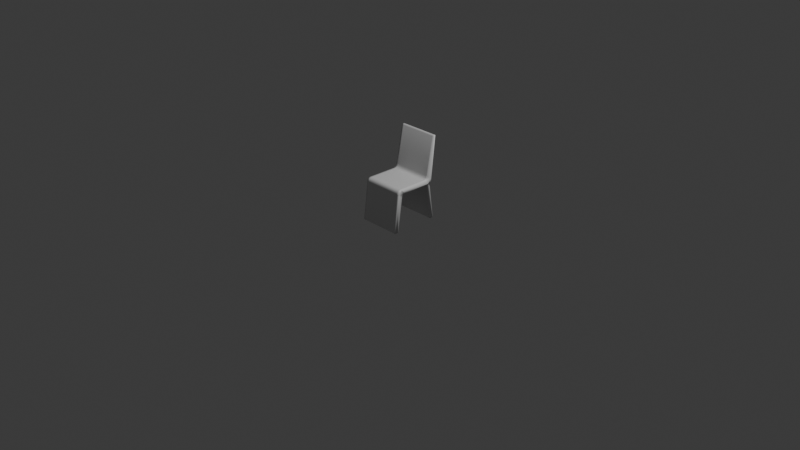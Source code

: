 # Source: chair.blend  (saved by Blender 4.4.32; exported with 4.5.12 LTS)
import bpy
from mathutils import Matrix  # noqa: F401  (used for matrix-valued properties, if any)

bpy.ops.wm.read_factory_settings(use_empty=True)
scene = bpy.context.scene
scene.name = 'Scene'

# ---- collections
col_collection = bpy.data.collections.new('Collection'); scene.collection.children.link(col_collection)

# ---- materials (node trees are filled in below, after node groups)
mat_material = bpy.data.materials.new('Material')
mat_material.alpha_threshold = 0.0
mat_material.roughness = 0.5
mat_material.line_color = (0.0, 0.0, 0.0, 1.0)

# ---- material node trees
mat_material.use_nodes = True; mat_material.node_tree.nodes.clear()
_N = mat_material.node_tree.nodes; _L = mat_material.node_tree.links
n0 = _N.new('ShaderNodeOutputMaterial'); n0.name = 'Material Output'; n0.location = (300, 300)
n1 = _N.new('ShaderNodeBsdfPrincipled'); n1.name = 'Principled BSDF'; n1.location = (10, 300)
n1.inputs[3].default_value = 1.45
_L.new(n1.outputs[0], n0.inputs[0])
n0.is_active_output = True

# ---- world
world_world = bpy.data.worlds.new('World'); scene.world = world_world
world_world.use_nodes = True; world_world.node_tree.nodes.clear()
_N = world_world.node_tree.nodes; _L = world_world.node_tree.links
n0 = _N.new('ShaderNodeOutputWorld'); n0.name = 'World Output'; n0.location = (300, 300)
n1 = _N.new('ShaderNodeBackground'); n1.name = 'Background'; n1.location = (10, 300)
n1.inputs[0].default_value = (0.05088, 0.05088, 0.05088, 1.0)
_L.new(n1.outputs[0], n0.inputs[0])
n0.is_active_output = True
world_world.color = (0.05088, 0.05088, 0.05088)
world_world.sun_shadow_jitter_overblur = 0.0

# ---- cameras
cam_camera = bpy.data.cameras.new('Camera')
cam_camera.clip_end = 100.0
cam_camera.ortho_scale = 7.314

# ---- lights
light_light = bpy.data.lights.new('Light', 'POINT')
light_light.energy = 1000.0
light_light.shadow_soft_size = 0.1

# ---- meshes
me_cube = bpy.data.meshes.new('Cube')
me_cube.from_pydata([(0.205, 0.175, 0.4), (0.205, -0.175, 0.45), (-0.205, 0.175, 0.4), (-0.205, -0.175, 0.45), (0.205, 0.225, 0.45), (-0.205, 0.225, 0.45), (-0.205, 0.275, 0.9), (0.205, 0.275, 0.9), (-0.205, -0.225, 0.4), (0.205, -0.225, 0.4), (0.225, 0.175, 0.4), (0.225, -0.175, 0.45), (0.225, 0.225, 0.45), (0.225, 0.275, 0.9), (0.225, -0.225, 0.4), (-0.225, 0.175, 0.4), (-0.225, -0.175, 0.45), (-0.225, 0.225, 0.45), (-0.225, 0.275, 0.9), (-0.225, -0.225, 0.4), (0.205, -0.135, 0.4), (0.205, -0.175, 0.36), (0.205, -0.155, 0.3946), (0.205, -0.1696, 0.38), (-0.205, -0.175, 0.36), (-0.205, -0.135, 0.4), (-0.205, -0.1696, 0.38), (-0.205, -0.155, 0.3946), (-0.205, -0.225, 0.41), (-0.205, -0.185, 0.45), (-0.205, -0.2196, 0.43), (-0.205, -0.205, 0.4446), (0.205, -0.225, 0.41), (0.205, -0.185, 0.45), (0.205, -0.2196, 0.43), (0.205, -0.205, 0.4446), (0.225, -0.175, 0.36), (0.225, -0.135, 0.4), (0.225, -0.175, 0.44), (0.225, -0.215, 0.4), (0.225, -0.1696, 0.38), (0.225, -0.155, 0.3946), (0.225, -0.185, 0.45), (0.225, -0.225, 0.41), (0.225, -0.205, 0.4446), (0.225, -0.2196, 0.43), (-0.225, -0.135, 0.4), (-0.225, -0.175, 0.36), (-0.225, -0.215, 0.4), (-0.225, -0.175, 0.44), (-0.225, -0.155, 0.3946), (-0.225, -0.1696, 0.38), (-0.225, -0.225, 0.41), (-0.225, -0.185, 0.45), (-0.225, -0.2196, 0.43), (-0.225, -0.205, 0.4446), (0.205, 0.135, 0.45), (0.205, 0.175, 0.49), (0.205, 0.155, 0.4554), (0.205, 0.1696, 0.47), (-0.205, 0.175, 0.49), (-0.205, 0.135, 0.45), (-0.205, 0.1696, 0.47), (-0.205, 0.155, 0.4554), (0.225, 0.175, 0.49), (0.225, 0.135, 0.45), (0.225, 0.175, 0.41), (0.225, 0.215, 0.45), (0.225, 0.1696, 0.47), (0.225, 0.155, 0.4554), (-0.225, 0.135, 0.45), (-0.225, 0.175, 0.49), (-0.225, 0.215, 0.45), (-0.225, 0.175, 0.41), (-0.225, 0.155, 0.4554), (-0.225, 0.1696, 0.47), (0.205, 0.225, 0.44), (0.205, 0.185, 0.4), (0.205, 0.225, 0.36), (0.165, 0.225, 0.4), (0.205, 0.2196, 0.42), (0.205, 0.205, 0.4054), (-0.205, 0.185, 0.4), (-0.205, 0.225, 0.44), (-0.165, 0.225, 0.4), (-0.205, 0.225, 0.36), (-0.205, 0.205, 0.4054), (-0.205, 0.2196, 0.42), (0.225, 0.185, 0.4), (0.225, 0.225, 0.44), (0.225, 0.205, 0.4054), (0.225, 0.2196, 0.42), (-0.225, 0.225, 0.44), (-0.225, 0.185, 0.4), (-0.225, 0.2196, 0.42), (-0.225, 0.205, 0.4054), (-0.205, 0.265, 0.9), (-0.205, 0.2531, 0.8902), (0.205, 0.265, 0.9), (0.205, 0.2531, 0.8902), (0.225, 0.265, 0.9), (0.225, 0.2531, 0.8902), (-0.225, 0.2531, 0.8902), (-0.225, 0.265, 0.9), (0.205, 0.2238, 0.009923), (0.205, 0.235, 0.0), (-0.205, 0.235, 0.0), (-0.205, 0.2238, 0.009923), (0.205, 0.265, 0.0), (0.205, 0.2736, 0.009905), (-0.205, 0.2736, 0.009905), (-0.205, 0.265, 0.0), (-0.205, -0.235, 0.0), (-0.205, -0.2236, 0.009905), (0.205, -0.2236, 0.009905), (0.205, -0.235, 0.0), (-0.205, -0.2738, 0.009923), (-0.205, -0.265, 0.0), (0.205, -0.265, 0.0), (0.205, -0.2738, 0.009923), (0.225, -0.235, 0.0), (0.225, -0.2236, 0.009905), (0.225, -0.2738, 0.009923), (0.225, -0.265, 0.0), (-0.225, -0.2236, 0.009905), (-0.225, -0.235, 0.0), (-0.225, -0.265, 0.0), (-0.225, -0.2738, 0.009923)], [], [(7, 98, 100, 13), (9, 32, 28, 8), (24, 113, 124, 47), (20, 0, 10, 37), (1, 33, 42, 11), (60, 97, 102, 71), (76, 4, 12, 89), (2, 82, 85, 110, 111, 106, 107), (0, 2, 107, 104), (114, 21, 36, 121), (96, 6, 18, 103), (4, 5, 6, 7), (67, 66, 10, 88, 90, 91, 89, 12), (64, 67, 12, 13, 100, 101), (78, 77, 0, 104, 105, 108, 109), (0, 77, 88, 10), (5, 83, 92, 17), (82, 2, 15, 93), (1, 3, 29, 33), (99, 57, 64, 101), (32, 9, 14, 43), (39, 38, 11, 42, 44, 45, 43, 14), (112, 117, 126, 125), (8, 28, 52, 19), (9, 8, 116, 119), (116, 8, 19, 127), (19, 48, 47, 124, 125, 126, 127), (15, 73, 72, 17, 92, 94, 95, 93), (17, 72, 71, 102, 103, 18), (4, 7, 13, 12), (56, 61, 3, 1), (36, 39, 14, 122, 123, 120, 121), (2, 25, 46, 15), (84, 83, 5, 4, 76, 79), (3, 61, 70, 16), (2, 0, 20, 25), (16, 49, 48, 19, 52, 54, 55, 53), (46, 49, 16, 70, 73, 15), (60, 57, 99, 97), (6, 5, 17, 18), (29, 3, 16, 53), (10, 66, 65, 11, 38, 37), (9, 119, 122, 14), (85, 84, 79, 78, 109, 110), (118, 115, 120, 123), (36, 40, 41, 37, 38, 39), (46, 50, 51, 47, 48, 49), (25, 20, 22, 27), (27, 22, 23, 26), (26, 23, 21, 24), (52, 28, 30, 54), (54, 30, 31, 55), (55, 31, 29, 53), (33, 29, 31, 35), (35, 31, 30, 34), (34, 30, 28, 32), (32, 43, 45, 34), (34, 45, 44, 35), (35, 44, 42, 33), (36, 21, 23, 40), (40, 23, 22, 41), (41, 22, 20, 37), (46, 25, 27, 50), (50, 27, 26, 51), (51, 26, 24, 47), (112, 115, 118, 117), (64, 68, 69, 65, 66, 67), (70, 74, 75, 71, 72, 73), (61, 56, 58, 63), (63, 58, 59, 62), (62, 59, 57, 60), (64, 57, 59, 68), (68, 59, 58, 69), (69, 58, 56, 65), (60, 71, 75, 62), (62, 75, 74, 63), (63, 74, 70, 61), (56, 1, 11, 65), (76, 80, 81, 77, 78, 79), (82, 86, 87, 83, 84, 85), (82, 93, 95, 86), (86, 95, 94, 87), (87, 94, 92, 83), (88, 77, 81, 90), (90, 81, 80, 91), (91, 80, 76, 89), (24, 21, 114, 113), (99, 101, 100, 98), (97, 99, 98, 96), (102, 97, 96, 103), (96, 98, 7, 6), (104, 107, 106, 105), (108, 111, 110, 109), (113, 114, 115, 112), (117, 118, 119, 116), (114, 121, 120, 115), (122, 119, 118, 123), (116, 127, 126, 117), (124, 113, 112, 125), (105, 106, 111, 108)])
me_cube.polygons.foreach_set('use_smooth', [True] * 100)
_uv = me_cube.uv_layers.new(name='UVMap')
_uv.uv.foreach_set('vector', [0.625, 0.5, 0.625, 0.5, 0.625, 0.5, 0.625, 0.5, 0.375, 0.75, 0.425, 0.75, 0.425, 1.0, 0.375, 1.0, 0.125, 0.75, 0.125, 0.75, 0.125, 0.75, 0.125, 0.75, 0.375, 0.7214, 0.375, 0.5, 0.375, 0.5, 0.375, 0.7214, 0.625, 0.75, 0.625, 0.75, 0.625, 0.75, 0.625, 0.75, 0.875, 0.5, 0.875, 0.5, 0.875, 0.5, 0.875, 0.5, 0.575, 0.5, 0.625, 0.5, 0.625, 0.5, 0.575, 0.5, 0.375, 0.25, 0.375, 0.25, 0.375, 0.25, 0.375, 0.25, 0.375, 0.25, 0.375, 0.25, 0.375, 0.25, 0.375, 0.5, 0.125, 0.5, 0.125, 0.5, 0.375, 0.5, 0.375, 0.75, 0.375, 0.75, 0.375, 0.75, 0.375, 0.75, 0.875, 0.5, 0.875, 0.5, 0.875, 0.5, 0.875, 0.5, 0.625, 0.5, 0.625, 0.25, 0.625, 0.25, 0.625, 0.5, 0.625, 0.5, 0.425, 0.5, 0.375, 0.5, 0.375, 0.5, 0.3839, 0.5, 0.475, 0.5, 0.575, 0.5, 0.625, 0.5, 0.625, 0.5, 0.625, 0.5, 0.625, 0.5, 0.625, 0.5, 0.625, 0.5, 0.625, 0.5, 0.375, 0.5, 0.375, 0.5, 0.375, 0.5, 0.375, 0.5, 0.375, 0.5, 0.375, 0.5, 0.375, 0.5, 0.375, 0.5, 0.375, 0.5, 0.375, 0.5, 0.375, 0.5, 0.625, 0.25, 0.575, 0.25, 0.575, 0.25, 0.625, 0.25, 0.375, 0.25, 0.375, 0.25, 0.375, 0.25, 0.375, 0.25, 0.625, 0.75, 0.875, 0.75, 0.875, 0.75, 0.625, 0.75, 0.625, 0.5, 0.625, 0.5, 0.625, 0.5, 0.625, 0.5, 0.425, 0.75, 0.375, 0.75, 0.375, 0.75, 0.425, 0.75, 0.375, 0.75, 0.575, 0.75, 0.625, 0.75, 0.625, 0.75, 0.6161, 0.75, 0.525, 0.75, 0.425, 0.75, 0.375, 0.75, 0.125, 0.75, 0.125, 0.75, 0.125, 0.75, 0.125, 0.75, 0.375, 1.0, 0.425, 1.0, 0.425, 1.0, 0.375, 1.0, 0.375, 0.75, 0.375, 1.0, 0.375, 1.0, 0.375, 0.75, 0.375, 1.0, 0.375, 1.0, 0.375, 1.0, 0.375, 1.0, 0.375, 0.0, 0.375, 0.0, 0.375, 0.0, 0.375, 0.0, 0.375, 0.0, 0.375, 0.0, 0.375, 0.0, 0.375, 0.25, 0.425, 0.25, 0.625, 0.25, 0.625, 0.25, 0.575, 0.25, 0.475, 0.25, 0.3839, 0.25, 0.375, 0.25, 0.625, 0.25, 0.625, 0.25, 0.625, 0.25, 0.625, 0.25, 0.625, 0.25, 0.625, 0.25, 0.625, 0.5, 0.625, 0.5, 0.625, 0.5, 0.625, 0.5, 0.625, 0.5286, 0.875, 0.5286, 0.875, 0.75, 0.625, 0.75, 0.375, 0.75, 0.375, 0.75, 0.375, 0.75, 0.375, 0.75, 0.375, 0.75, 0.375, 0.75, 0.375, 0.75, 0.125, 0.5, 0.125, 0.7214, 0.125, 0.7214, 0.125, 0.5, 0.375, 0.2744, 0.575, 0.25, 0.625, 0.25, 0.625, 0.5, 0.575, 0.5, 0.375, 0.4756, 0.875, 0.75, 0.875, 0.5286, 0.875, 0.5286, 0.875, 0.75, 0.125, 0.5, 0.375, 0.5, 0.375, 0.7214, 0.125, 0.7214, 0.625, 0.0, 0.575, 0.0, 0.375, 0.0, 0.375, 0.0, 0.425, 0.0, 0.525, 0.0, 0.5982, 0.0, 0.625, 0.0, 0.375, 0.02857, 0.575, 0.0, 0.625, 0.0, 0.625, 0.2214, 0.425, 0.25, 0.375, 0.25, 0.875, 0.5, 0.625, 0.5, 0.625, 0.5, 0.875, 0.5, 0.625, 0.25, 0.625, 0.25, 0.625, 0.25, 0.625, 0.25, 0.875, 0.75, 0.875, 0.75, 0.875, 0.75, 0.875, 0.75, 0.375, 0.5, 0.425, 0.5, 0.625, 0.5286, 0.625, 0.75, 0.575, 0.75, 0.375, 0.7214, 0.375, 0.75, 0.375, 0.75, 0.375, 0.75, 0.375, 0.75, 0.375, 0.25, 0.375, 0.2744, 0.375, 0.4756, 0.375, 0.5, 0.375, 0.5, 0.375, 0.25, 0.375, 0.75, 0.375, 0.75, 0.375, 0.75, 0.375, 0.75, 0.375, 0.75, 0.375, 0.75, 0.375, 0.75, 0.375, 0.75, 0.575, 0.75, 0.375, 0.75, 0.375, 0.0, 0.375, 0.0, 0.375, 0.0, 0.375, 0.0, 0.375, 0.0, 0.375, 0.0, 0.125, 0.7214, 0.375, 0.7214, 0.375, 0.7357, 0.125, 0.7357, 0.125, 0.7357, 0.375, 0.7357, 0.375, 0.75, 0.125, 0.75, 0.125, 0.75, 0.375, 0.75, 0.375, 0.75, 0.125, 0.75, 0.425, 1.0, 0.425, 1.0, 0.525, 1.0, 0.525, 1.0, 0.525, 1.0, 0.525, 1.0, 0.625, 1.0, 0.625, 1.0, 0.875, 0.75, 0.875, 0.75, 0.875, 0.75, 0.875, 0.75, 0.625, 0.75, 0.875, 0.75, 0.875, 0.75, 0.625, 0.75, 0.625, 0.75, 0.625, 1.0, 0.525, 1.0, 0.525, 0.75, 0.525, 0.75, 0.525, 1.0, 0.425, 1.0, 0.425, 0.75, 0.425, 0.75, 0.425, 0.75, 0.525, 0.75, 0.525, 0.75, 0.525, 0.75, 0.525, 0.75, 0.6161, 0.75, 0.625, 0.75, 0.625, 0.75, 0.6161, 0.75, 0.625, 0.75, 0.625, 0.75, 0.375, 0.75, 0.375, 0.75, 0.375, 0.75, 0.375, 0.75, 0.375, 0.75, 0.375, 0.75, 0.375, 0.7357, 0.375, 0.7357, 0.375, 0.7357, 0.375, 0.7357, 0.375, 0.7214, 0.375, 0.7214, 0.125, 0.7214, 0.125, 0.7214, 0.125, 0.7357, 0.125, 0.7357, 0.125, 0.7357, 0.125, 0.7357, 0.125, 0.75, 0.125, 0.75, 0.125, 0.75, 0.125, 0.75, 0.125, 0.75, 0.125, 0.75, 0.125, 0.75, 0.375, 0.75, 0.375, 0.75, 0.125, 0.75, 0.625, 0.5, 0.625, 0.5, 0.625, 0.5, 0.625, 0.5, 0.425, 0.5, 0.625, 0.5, 0.625, 0.2214, 0.625, 0.2357, 0.625, 0.2462, 0.625, 0.25, 0.625, 0.25, 0.425, 0.25, 0.875, 0.5286, 0.625, 0.5286, 0.625, 0.5143, 0.875, 0.5143, 0.875, 0.5143, 0.625, 0.5143, 0.625, 0.5, 0.875, 0.5, 0.875, 0.5, 0.625, 0.5, 0.625, 0.5, 0.875, 0.5, 0.625, 0.5, 0.625, 0.5, 0.625, 0.5, 0.625, 0.5, 0.625, 0.5, 0.625, 0.5, 0.625, 0.5143, 0.625, 0.5143, 0.625, 0.5143, 0.625, 0.5143, 0.625, 0.5286, 0.625, 0.5286, 0.875, 0.5, 0.875, 0.5, 0.875, 0.5, 0.875, 0.5, 0.875, 0.5, 0.875, 0.5, 0.875, 0.5143, 0.875, 0.5143, 0.875, 0.5143, 0.875, 0.5143, 0.875, 0.5286, 0.875, 0.5286, 0.625, 0.5286, 0.625, 0.75, 0.625, 0.75, 0.625, 0.5286, 0.575, 0.5, 0.475, 0.5, 0.4018, 0.5, 0.375, 0.5, 0.375, 0.5, 0.375, 0.4756, 0.375, 0.25, 0.375, 0.25, 0.375, 0.25, 0.375, 0.25, 0.375, 0.2744, 0.375, 0.25, 0.375, 0.25, 0.375, 0.25, 0.3839, 0.25, 0.375, 0.25, 0.375, 0.25, 0.3839, 0.25, 0.475, 0.25, 0.475, 0.25, 0.475, 0.25, 0.475, 0.25, 0.575, 0.25, 0.575, 0.25, 0.375, 0.5, 0.375, 0.5, 0.375, 0.5, 0.3839, 0.5, 0.3839, 0.5, 0.375, 0.5, 0.475, 0.5, 0.475, 0.5, 0.475, 0.5, 0.475, 0.5, 0.575, 0.5, 0.575, 0.5, 0.125, 0.75, 0.375, 0.75, 0.375, 0.75, 0.125, 0.75, 0.625, 0.5, 0.625, 0.5, 0.625, 0.5, 0.625, 0.5, 0.875, 0.5, 0.625, 0.5, 0.625, 0.5, 0.875, 0.5, 0.875, 0.5, 0.875, 0.5, 0.875, 0.5, 0.875, 0.5, 0.875, 0.5, 0.625, 0.5, 0.625, 0.5, 0.875, 0.5, 0.375, 0.5, 0.125, 0.5, 0.125, 0.5, 0.375, 0.5, 0.375, 0.5, 0.125, 0.5, 0.125, 0.5, 0.375, 0.5, 0.125, 0.75, 0.375, 0.75, 0.375, 0.75, 0.125, 0.75, 0.125, 0.75, 0.375, 0.75, 0.375, 0.75, 0.125, 0.75, 0.375, 0.75, 0.375, 0.75, 0.375, 0.75, 0.375, 0.75, 0.375, 0.75, 0.375, 0.75, 0.375, 0.75, 0.375, 0.75, 0.125, 0.75, 0.125, 0.75, 0.125, 0.75, 0.125, 0.75, 0.125, 0.75, 0.125, 0.75, 0.125, 0.75, 0.125, 0.75, 0.375, 0.5, 0.125, 0.5, 0.125, 0.5, 0.375, 0.5])
me_cube.materials.append(mat_material)
me_cube.use_mirror_vertex_groups = False
me_cube.update()

# ---- objects
ob_cube = bpy.data.objects.new('Cube', me_cube)
ob_light = bpy.data.objects.new('Light', light_light)
ob_camera = bpy.data.objects.new('Camera', cam_camera)

# ---- transforms, parenting, visibility, modifiers, constraints
ob_cube.location = (0.0, 0.0, 0.0)
ob_cube.lock_rotations_4d = False
ob_cube.empty_display_type = 'ARROWS'
ob_cube.lineart.crease_threshold = 0.0
ob_light.location = (4.076, 1.005, 5.904)
ob_light.rotation_euler = (0.6503, 0.05522, 1.866)
ob_light.lock_rotations_4d = False
ob_light.empty_display_type = 'ARROWS'
ob_light.color = (0.0, 0.0, 0.0, 0.0)
ob_light.lineart.crease_threshold = 0.0
ob_camera.location = (7.359, -6.926, 4.958)
ob_camera.rotation_euler = (1.109, 0.0, 0.8149)
ob_camera.lock_rotations_4d = False
ob_camera.empty_display_type = 'ARROWS'
ob_camera.color = (0.0, 0.0, 0.0, 0.0)
ob_camera.display_type = 'WIRE'
ob_camera.lineart.crease_threshold = 0.0

# ---- collection membership
col_collection.objects.link(ob_cube)
col_collection.objects.link(ob_light)
col_collection.objects.link(ob_camera)

# ---- scene / render settings (as saved in the file)
scene.camera = ob_camera
scene.frame_start = 1; scene.frame_end = 250; scene.frame_set(1)
scene.render.engine = 'BLENDER_EEVEE_NEXT'
bpy.context.view_layer.update()
